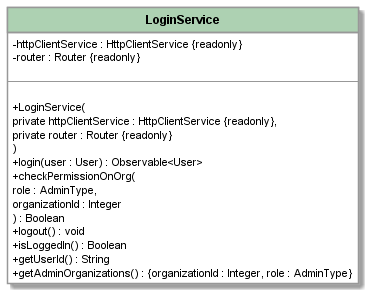

The diagram above was rendered by PlantUML. Its source (embedded in the PNG):
@startuml LoginService

hide circle

skinparam {
  ArrowColor #000
  BackgroundColor #efefef
  DefaultFontName Roboto
  Linetype ortho
  NoteFontName Roboto
  SequenceLifeLineBackgroundColor #989898
  SequenceLifeLineBorderColor #000
  SequenceMessageAlignment center
  SequenceTitleFontColor #000
  ParticipantPadding 10
  ResponseMessageBelowArrow true
  classAttributeIconSize 0
  TitleFontSize 20
  TitleBorderColor #989898
  TitleBackgroundColor #fff

  Class {
    BackgroundColor #fff
    BorderColor #989898
    FontStyle bold
    HeaderBackgroundColor #add1b2
    StereotypeFontStyle normal
  }

  Class<<interface>> {
    HeaderBackgroundColor #b4a7e5
  }

  Class<<enumeration>> {
    HeaderBackgroundColor #eb937f
  }

  Package {
    BackgroundColor #c3c3c3
    BorderColor #989898
  }

  Note {
    BackgroundColor #fdfd96
    BorderColor #ffd400
  }

  Participant {
    BackgroundColor #fff
    BorderColor #989898
    FontStyle bold
  }
}
class LoginService {
  - httpClientService : HttpClientService {readonly}
  - router : Router {readonly}

  --

  + LoginService(
    private httpClientService : HttpClientService {readonly},
    private router : Router {readonly}
    )
  + login(user : User) : Observable<User>
  + checkPermissionOnOrg(
    role : AdminType,
    organizationId : Integer
    ) : Boolean
  + logout() : void
  + isLoggedIn() : Boolean
  + getUserId() : String
  + getAdminOrganizations() : {organizationId : Integer, role : AdminType}
}
@enduml